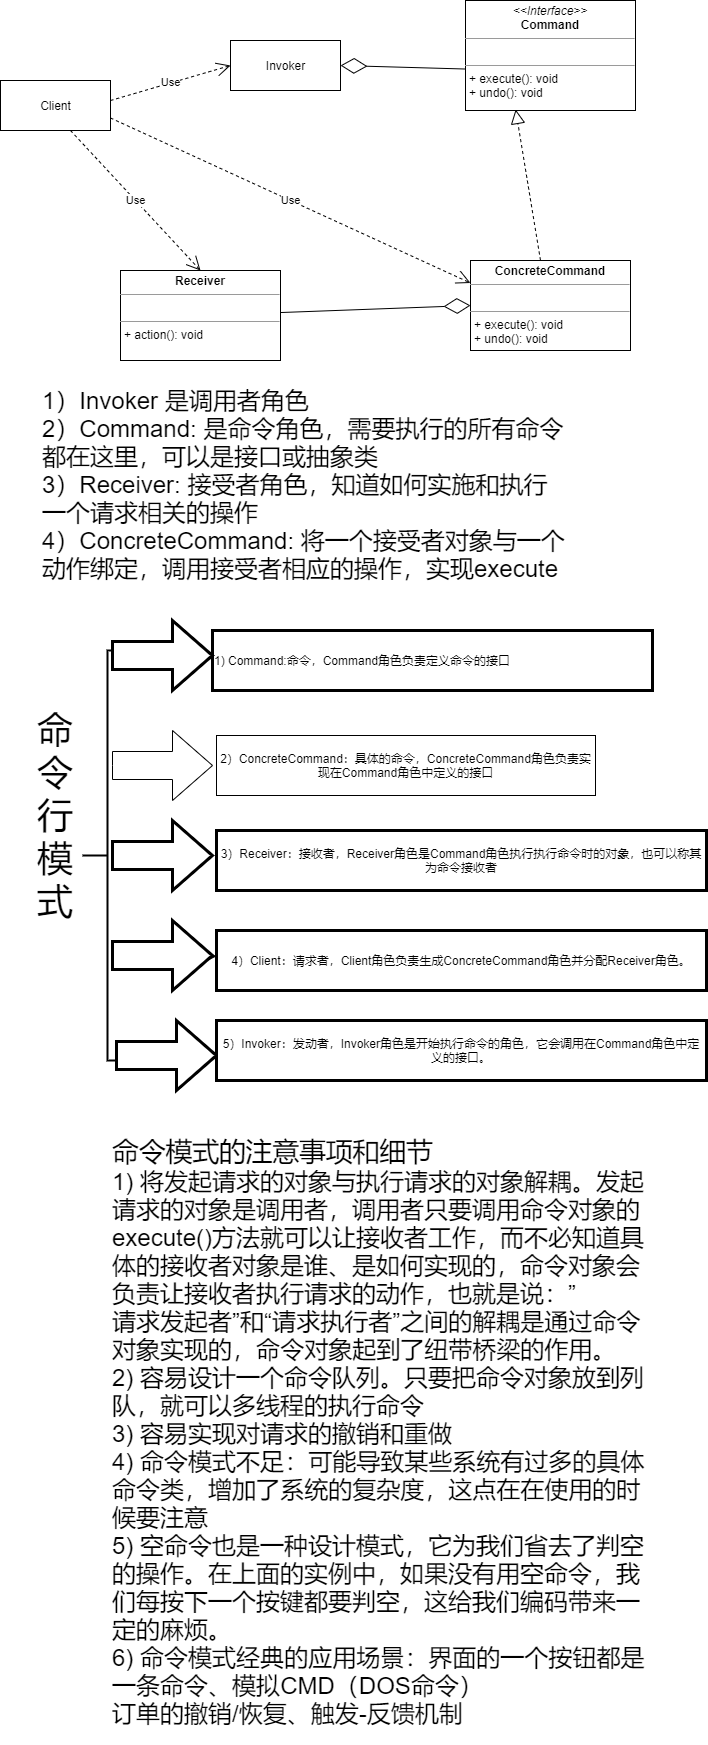

The diagram above was exported from draw.io. Its source (the exported page's mxGraphModel, read from the mxfile embedded in the PNG):
<mxGraphModel dx="1264" dy="632" grid="1" gridSize="10" guides="1" tooltips="1" connect="1" arrows="1" fold="1" page="1" pageScale="1" pageWidth="827" pageHeight="1169" math="0" shadow="0">
  <root>
    <mxCell id="0" />
    <mxCell id="1" parent="0" />
    <mxCell id="nLWhlw2H6-cwyrdnGwrn-1" value="&lt;p style=&quot;margin: 0px ; margin-top: 4px ; text-align: center&quot;&gt;&lt;i&gt;&amp;lt;&amp;lt;Interface&amp;gt;&amp;gt;&lt;/i&gt;&lt;br&gt;&lt;b&gt;Command&lt;/b&gt;&lt;/p&gt;&lt;hr size=&quot;1&quot;&gt;&lt;p style=&quot;margin: 0px ; margin-left: 4px&quot;&gt;&lt;br&gt;&lt;/p&gt;&lt;hr size=&quot;1&quot;&gt;&lt;p style=&quot;margin: 0px ; margin-left: 4px&quot;&gt;+ execute(): void&lt;br&gt;+ undo(): void&lt;/p&gt;" style="verticalAlign=top;align=left;overflow=fill;fontSize=12;fontFamily=Helvetica;html=1;" vertex="1" parent="1">
      <mxGeometry x="505" y="40" width="170" height="110" as="geometry" />
    </mxCell>
    <mxCell id="nLWhlw2H6-cwyrdnGwrn-2" value="&lt;p style=&quot;margin: 0px ; margin-top: 4px ; text-align: center&quot;&gt;&lt;b&gt;ConcreteCommand&lt;/b&gt;&lt;/p&gt;&lt;hr size=&quot;1&quot;&gt;&lt;p style=&quot;margin: 0px ; margin-left: 4px&quot;&gt;&lt;br&gt;&lt;/p&gt;&lt;hr size=&quot;1&quot;&gt;&lt;p style=&quot;margin: 0px ; margin-left: 4px&quot;&gt;+ execute(): void&lt;/p&gt;&lt;p style=&quot;margin: 0px ; margin-left: 4px&quot;&gt;+ undo(): void&lt;br&gt;&lt;/p&gt;" style="verticalAlign=top;align=left;overflow=fill;fontSize=12;fontFamily=Helvetica;html=1;" vertex="1" parent="1">
      <mxGeometry x="510" y="300" width="160" height="90" as="geometry" />
    </mxCell>
    <mxCell id="nLWhlw2H6-cwyrdnGwrn-3" value="Invoker" style="html=1;" vertex="1" parent="1">
      <mxGeometry x="270" y="80" width="110" height="50" as="geometry" />
    </mxCell>
    <mxCell id="nLWhlw2H6-cwyrdnGwrn-4" value="Client" style="html=1;" vertex="1" parent="1">
      <mxGeometry x="40" y="120" width="110" height="50" as="geometry" />
    </mxCell>
    <mxCell id="nLWhlw2H6-cwyrdnGwrn-5" value="&lt;p style=&quot;margin: 0px ; margin-top: 4px ; text-align: center&quot;&gt;&lt;b&gt;Receiver&lt;/b&gt;&lt;/p&gt;&lt;hr size=&quot;1&quot;&gt;&lt;p style=&quot;margin: 0px ; margin-left: 4px&quot;&gt;&lt;br&gt;&lt;/p&gt;&lt;hr size=&quot;1&quot;&gt;&lt;p style=&quot;margin: 0px ; margin-left: 4px&quot;&gt;+ action(): void&lt;/p&gt;" style="verticalAlign=top;align=left;overflow=fill;fontSize=12;fontFamily=Helvetica;html=1;" vertex="1" parent="1">
      <mxGeometry x="160" y="310" width="160" height="90" as="geometry" />
    </mxCell>
    <mxCell id="nLWhlw2H6-cwyrdnGwrn-6" value="Use" style="endArrow=open;endSize=12;dashed=1;html=1;rounded=0;entryX=0;entryY=0.5;entryDx=0;entryDy=0;" edge="1" parent="1" target="nLWhlw2H6-cwyrdnGwrn-3">
      <mxGeometry width="160" relative="1" as="geometry">
        <mxPoint x="150" y="140" as="sourcePoint" />
        <mxPoint x="310" y="140" as="targetPoint" />
      </mxGeometry>
    </mxCell>
    <mxCell id="nLWhlw2H6-cwyrdnGwrn-7" value="Use" style="endArrow=open;endSize=12;dashed=1;html=1;rounded=0;entryX=0.5;entryY=0;entryDx=0;entryDy=0;" edge="1" parent="1" target="nLWhlw2H6-cwyrdnGwrn-5">
      <mxGeometry width="160" relative="1" as="geometry">
        <mxPoint x="110" y="170" as="sourcePoint" />
        <mxPoint x="230" y="135" as="targetPoint" />
      </mxGeometry>
    </mxCell>
    <mxCell id="nLWhlw2H6-cwyrdnGwrn-8" value="Use" style="endArrow=open;endSize=12;dashed=1;html=1;rounded=0;entryX=0;entryY=0.25;entryDx=0;entryDy=0;exitX=1;exitY=0.75;exitDx=0;exitDy=0;" edge="1" parent="1" source="nLWhlw2H6-cwyrdnGwrn-4" target="nLWhlw2H6-cwyrdnGwrn-2">
      <mxGeometry width="160" relative="1" as="geometry">
        <mxPoint x="170" y="160" as="sourcePoint" />
        <mxPoint x="290" y="125" as="targetPoint" />
      </mxGeometry>
    </mxCell>
    <mxCell id="nLWhlw2H6-cwyrdnGwrn-9" value="" style="endArrow=diamondThin;endFill=0;endSize=24;html=1;rounded=0;entryX=0;entryY=0.5;entryDx=0;entryDy=0;" edge="1" parent="1" source="nLWhlw2H6-cwyrdnGwrn-5" target="nLWhlw2H6-cwyrdnGwrn-2">
      <mxGeometry width="160" relative="1" as="geometry">
        <mxPoint x="320" y="355" as="sourcePoint" />
        <mxPoint x="480" y="355" as="targetPoint" />
      </mxGeometry>
    </mxCell>
    <mxCell id="nLWhlw2H6-cwyrdnGwrn-10" value="" style="endArrow=block;dashed=1;endFill=0;endSize=12;html=1;rounded=0;entryX=0.295;entryY=0.991;entryDx=0;entryDy=0;entryPerimeter=0;" edge="1" parent="1" target="nLWhlw2H6-cwyrdnGwrn-1">
      <mxGeometry width="160" relative="1" as="geometry">
        <mxPoint x="580" y="300" as="sourcePoint" />
        <mxPoint x="740" y="300" as="targetPoint" />
      </mxGeometry>
    </mxCell>
    <mxCell id="nLWhlw2H6-cwyrdnGwrn-11" value="" style="endArrow=diamondThin;endFill=0;endSize=24;html=1;rounded=0;entryX=1;entryY=0.5;entryDx=0;entryDy=0;" edge="1" parent="1" target="nLWhlw2H6-cwyrdnGwrn-3">
      <mxGeometry width="160" relative="1" as="geometry">
        <mxPoint x="505" y="108.51703703703706" as="sourcePoint" />
        <mxPoint x="695" y="101.47999999999999" as="targetPoint" />
      </mxGeometry>
    </mxCell>
    <mxCell id="nLWhlw2H6-cwyrdnGwrn-13" value="&lt;div&gt;&lt;/div&gt;&lt;font style=&quot;font-size: 24px&quot;&gt;1）Invoker 是调用者角色&lt;br&gt;&lt;/font&gt;&lt;div&gt;&lt;span style=&quot;color: rgb(0 , 0 , 0)&quot;&gt;&lt;font style=&quot;font-size: 24px&quot;&gt;2）Command: 是命令角色，需要执行的所有命令都在这里，可以是接口或抽象类&lt;br&gt;&lt;/font&gt;&lt;/span&gt;&lt;/div&gt;&lt;div&gt;&lt;span style=&quot;color: rgb(0 , 0 , 0)&quot;&gt;&lt;font style=&quot;font-size: 24px&quot;&gt;3）Receiver: 接受者角色，知道如何实施和执行一个请求相关的操作&lt;br&gt;&lt;/font&gt;&lt;/span&gt;&lt;/div&gt;&lt;div&gt;&lt;span style=&quot;color: rgb(0 , 0 , 0)&quot;&gt;&lt;font style=&quot;font-size: 24px&quot;&gt;4）ConcreteCommand: 将一个接受者对象与一个动作绑定，调用接受者相应的操作，实现execute&lt;/font&gt;&lt;/span&gt;&lt;/div&gt;" style="text;whiteSpace=wrap;html=1;" vertex="1" parent="1">
      <mxGeometry x="80" y="420" width="530" height="140" as="geometry" />
    </mxCell>
    <mxCell id="nLWhlw2H6-cwyrdnGwrn-15" value="" style="strokeWidth=2;html=1;shape=mxgraph.flowchart.annotation_2;align=left;labelPosition=right;pointerEvents=1;" vertex="1" parent="1">
      <mxGeometry x="122" y="690" width="50" height="410" as="geometry" />
    </mxCell>
    <mxCell id="nLWhlw2H6-cwyrdnGwrn-16" value="&lt;div style=&quot;text-align: center&quot;&gt;1) Command:命令，Command角色负责定义命令的接口&lt;/div&gt;" style="rounded=0;whiteSpace=wrap;html=1;pointerEvents=1;strokeWidth=3;align=left;" vertex="1" parent="1">
      <mxGeometry x="252" y="670" width="440" height="60" as="geometry" />
    </mxCell>
    <mxCell id="nLWhlw2H6-cwyrdnGwrn-17" value="" style="html=1;shadow=0;dashed=0;align=center;verticalAlign=middle;shape=mxgraph.arrows2.arrow;dy=0.6;dx=40;notch=0;pointerEvents=1;strokeWidth=3;" vertex="1" parent="1">
      <mxGeometry x="152" y="860" width="100" height="70" as="geometry" />
    </mxCell>
    <mxCell id="nLWhlw2H6-cwyrdnGwrn-18" value="" style="html=1;shadow=0;dashed=0;align=center;verticalAlign=middle;shape=mxgraph.arrows2.arrow;dy=0.6;dx=40;notch=0;pointerEvents=1;strokeWidth=3;" vertex="1" parent="1">
      <mxGeometry x="152" y="660" width="100" height="70" as="geometry" />
    </mxCell>
    <mxCell id="nLWhlw2H6-cwyrdnGwrn-19" value="3）Receiver：接收者，Receiver角色是Command角色执行执行命令时的对象，也可以称其为命令接收者" style="whiteSpace=wrap;html=1;shadow=0;dashed=0;strokeWidth=3;" vertex="1" parent="1">
      <mxGeometry x="256" y="870" width="490" height="60" as="geometry" />
    </mxCell>
    <mxCell id="nLWhlw2H6-cwyrdnGwrn-20" value="" style="html=1;shadow=0;dashed=0;align=center;verticalAlign=middle;shape=mxgraph.arrows2.arrow;dy=0.6;dx=40;notch=0;" vertex="1" parent="1">
      <mxGeometry x="152" y="770" width="100" height="70" as="geometry" />
    </mxCell>
    <mxCell id="nLWhlw2H6-cwyrdnGwrn-21" value="2）ConcreteCommand：具体的命令，ConcreteCommand角色负责实现在Command角色中定义的接口" style="whiteSpace=wrap;html=1;shadow=0;dashed=0;" vertex="1" parent="1">
      <mxGeometry x="256" y="775" width="379" height="60" as="geometry" />
    </mxCell>
    <mxCell id="nLWhlw2H6-cwyrdnGwrn-22" value="&lt;font style=&quot;font-size: 36px&quot;&gt;命令行模式&lt;/font&gt;" style="text;html=1;strokeColor=none;fillColor=none;align=center;verticalAlign=middle;whiteSpace=wrap;rounded=0;pointerEvents=1;" vertex="1" parent="1">
      <mxGeometry x="60" y="840" width="70" height="30" as="geometry" />
    </mxCell>
    <mxCell id="nLWhlw2H6-cwyrdnGwrn-23" value="" style="edgeStyle=none;rounded=0;orthogonalLoop=1;jettySize=auto;html=1;" edge="1" parent="1" source="nLWhlw2H6-cwyrdnGwrn-24" target="nLWhlw2H6-cwyrdnGwrn-25">
      <mxGeometry relative="1" as="geometry" />
    </mxCell>
    <mxCell id="nLWhlw2H6-cwyrdnGwrn-24" value="" style="html=1;shadow=0;dashed=0;align=center;verticalAlign=middle;shape=mxgraph.arrows2.arrow;dy=0.6;dx=40;notch=0;pointerEvents=1;strokeWidth=3;" vertex="1" parent="1">
      <mxGeometry x="152" y="960" width="100" height="70" as="geometry" />
    </mxCell>
    <mxCell id="nLWhlw2H6-cwyrdnGwrn-25" value="4）Client：请求者，Client角色负责生成ConcreteCommand角色并分配Receiver角色。" style="whiteSpace=wrap;html=1;shadow=0;dashed=0;strokeWidth=3;" vertex="1" parent="1">
      <mxGeometry x="256" y="970" width="490" height="60" as="geometry" />
    </mxCell>
    <mxCell id="nLWhlw2H6-cwyrdnGwrn-26" value="" style="html=1;shadow=0;dashed=0;align=center;verticalAlign=middle;shape=mxgraph.arrows2.arrow;dy=0.6;dx=40;notch=0;pointerEvents=1;strokeWidth=3;" vertex="1" parent="1">
      <mxGeometry x="156" y="1060" width="100" height="70" as="geometry" />
    </mxCell>
    <mxCell id="nLWhlw2H6-cwyrdnGwrn-27" value="5）Invoker：发动者，Invoker角色是开始执行命令的角色，它会调用在Command角色中定义的接口。" style="whiteSpace=wrap;html=1;shadow=0;dashed=0;strokeWidth=3;" vertex="1" parent="1">
      <mxGeometry x="256" y="1060" width="490" height="60" as="geometry" />
    </mxCell>
    <mxCell id="nLWhlw2H6-cwyrdnGwrn-28" value="&lt;div&gt;&lt;span style=&quot;font-size: 20.04pt ; color: rgb(0 , 0 , 0)&quot;&gt;命令模式的注意事项和细节&lt;br&gt;&lt;/span&gt;&lt;/div&gt;&lt;div&gt;&lt;span style=&quot;font-size: 18pt ; font-family: &amp;#34;arial&amp;#34; ; color: rgb(0 , 0 , 0)&quot;&gt;1) &lt;/span&gt;&lt;span style=&quot;font-size: 18pt ; color: rgb(0 , 0 , 0)&quot;&gt;将发起请求的对象与执行请求的对象解耦。发起请求的对象是调用者，调用者只要&lt;/span&gt;&lt;span style=&quot;font-size: 18pt&quot;&gt;调用命令对象的&lt;/span&gt;&lt;span style=&quot;font-size: 18pt ; font-family: &amp;#34;arial&amp;#34;&quot;&gt;execute()&lt;/span&gt;&lt;span style=&quot;font-size: 18pt&quot;&gt;方法就可以让接收者工作，而不必知道具体的接收者对&lt;/span&gt;&lt;span style=&quot;font-size: 18pt&quot;&gt;象是谁、是如何实现的，命令对象会负责让接收者执行请求的动作，也就是说：”&lt;/span&gt;&lt;/div&gt;&lt;div&gt;&lt;span style=&quot;font-size: 18.02pt ; color: rgb(0 , 0 , 0)&quot;&gt;请求发起者”和“请求执行者”之间的解耦是通过命令对象实现的，命令对象起到&lt;/span&gt;&lt;span style=&quot;font-size: 18pt&quot;&gt;了纽带桥梁的作用。&lt;/span&gt;&lt;/div&gt;&lt;div&gt;&lt;span style=&quot;font-size: 18pt ; font-family: &amp;#34;arial&amp;#34; ; color: rgb(0 , 0 , 0)&quot;&gt;2) &lt;/span&gt;&lt;span style=&quot;font-size: 18pt ; color: rgb(0 , 0 , 0)&quot;&gt;容易设计一个命令队列。只要把命令对象放到列队，就可以多线程的执行命令&lt;br&gt;&lt;/span&gt;&lt;/div&gt;&lt;div&gt;&lt;span style=&quot;font-size: 18pt ; font-family: &amp;#34;arial&amp;#34; ; color: rgb(0 , 0 , 0)&quot;&gt;3) &lt;/span&gt;&lt;span style=&quot;font-size: 18pt ; color: rgb(0 , 0 , 0)&quot;&gt;容易实现对请求的撤销和重做&lt;br&gt;&lt;/span&gt;&lt;/div&gt;&lt;div&gt;&lt;span style=&quot;font-size: 18.02pt ; font-family: &amp;#34;arial&amp;#34; ; color: rgb(0 , 0 , 0)&quot;&gt;4) &lt;/span&gt;&lt;span style=&quot;font-size: 18.02pt ; color: rgb(0 , 0 , 0)&quot;&gt;命令模式不足：可能导致某些系统有过多的具体命令类，增加了系统的复杂度，这&lt;/span&gt;&lt;span style=&quot;font-size: 18pt&quot;&gt;点在在使用的时候要注意&lt;/span&gt;&lt;/div&gt;&lt;div&gt;&lt;span style=&quot;font-size: 18pt ; font-family: &amp;#34;arial&amp;#34; ; color: rgb(0 , 0 , 0)&quot;&gt;5) &lt;/span&gt;&lt;span style=&quot;font-size: 18pt ; color: rgb(0 , 0 , 0)&quot;&gt;空命令也是一种设计模式，它为我们省去了判空的操作。在上面的实例中，如果没&lt;/span&gt;&lt;span style=&quot;font-size: 18pt&quot;&gt;有用空命令，我们每按下一个按键都要判空，这给我们编码带来一定的麻烦。&lt;/span&gt;&lt;/div&gt;&lt;div&gt;&lt;span style=&quot;font-size: 18.02pt ; font-family: &amp;#34;arial&amp;#34; ; color: rgb(0 , 0 , 0)&quot;&gt;6) &lt;/span&gt;&lt;span style=&quot;font-size: 18.02pt ; color: rgb(0 , 0 , 0)&quot;&gt;命令模式经典的应用场景：界面的一个按钮都是一条命令、模拟&lt;/span&gt;&lt;span style=&quot;font-size: 18.02pt ; font-family: &amp;#34;arial&amp;#34; ; color: rgb(0 , 0 , 0)&quot;&gt;CMD&lt;/span&gt;&lt;span style=&quot;font-size: 18.02pt ; color: rgb(0 , 0 , 0)&quot;&gt;（&lt;/span&gt;&lt;span style=&quot;font-size: 18.02pt ; font-family: &amp;#34;arial&amp;#34; ; color: rgb(0 , 0 , 0)&quot;&gt;DOS&lt;/span&gt;&lt;span style=&quot;font-size: 18.02pt ; color: rgb(0 , 0 , 0)&quot;&gt;命令） &lt;/span&gt;&lt;/div&gt;&lt;div&gt;&lt;span style=&quot;font-size: 18pt ; color: rgb(0 , 0 , 0)&quot;&gt;订单的撤销&lt;/span&gt;&lt;span style=&quot;font-size: 18pt ; font-family: &amp;#34;arial&amp;#34; ; color: rgb(0 , 0 , 0)&quot;&gt;/&lt;/span&gt;&lt;span style=&quot;font-size: 18pt ; color: rgb(0 , 0 , 0)&quot;&gt;恢复、触发&lt;/span&gt;&lt;span style=&quot;font-size: 18pt ; font-family: &amp;#34;arial&amp;#34; ; color: rgb(0 , 0 , 0)&quot;&gt;-&lt;/span&gt;&lt;span style=&quot;font-size: 18pt ; color: rgb(0 , 0 , 0)&quot;&gt;反馈机制&lt;/span&gt;&lt;/div&gt;" style="text;whiteSpace=wrap;html=1;" vertex="1" parent="1">
      <mxGeometry x="150" y="1169" width="550" height="420" as="geometry" />
    </mxCell>
  </root>
</mxGraphModel>